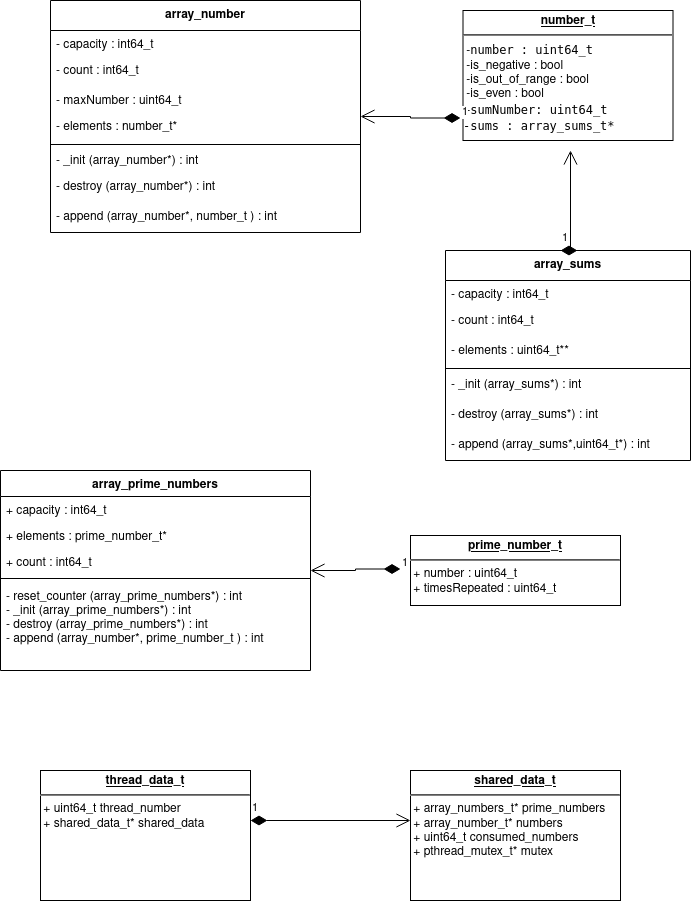

The diagram above was exported from draw.io. Its source (the exported page's mxGraphModel, read from the mxfile embedded in the PNG):
<mxGraphModel dx="1185" dy="661" grid="1" gridSize="10" guides="1" tooltips="1" connect="1" arrows="1" fold="1" page="1" pageScale="1" pageWidth="850" pageHeight="1100" math="0" shadow="0">
  <root>
    <mxCell id="0" />
    <mxCell id="1" parent="0" />
    <mxCell id="bCx5eqw16ddrTeGZKaj9-1" value="&lt;p style=&quot;margin:0px;margin-top:4px;text-align:center;text-decoration:underline;&quot;&gt;&lt;b&gt;number_t&lt;br&gt;&lt;/b&gt;&lt;/p&gt;&lt;hr&gt;&lt;div&gt;&amp;nbsp;-&lt;code&gt;number : &lt;/code&gt;&lt;code&gt;uint64_t&lt;/code&gt;&lt;/div&gt;&lt;div&gt;&amp;nbsp;-is_negative : bool&lt;/div&gt;&lt;div&gt;&amp;nbsp;-is_out_of_range : bool&lt;/div&gt;&lt;div&gt;&amp;nbsp;-is_even : bool&lt;br&gt;&lt;/div&gt;&lt;div&gt;&amp;nbsp;-&lt;code&gt;sumNumber: uint64_t&lt;/code&gt;&lt;/div&gt;&lt;div&gt;&lt;code&gt;-sums : array_sums_t*&lt;br&gt;&lt;/code&gt;&lt;/div&gt;&lt;div&gt;&amp;nbsp;&lt;/div&gt;" style="verticalAlign=top;align=left;overflow=fill;fontSize=12;fontFamily=Helvetica;html=1;" parent="1" vertex="1">
      <mxGeometry x="502.5" y="40" width="210" height="130" as="geometry" />
    </mxCell>
    <mxCell id="bCx5eqw16ddrTeGZKaj9-12" value="array_number" style="swimlane;fontStyle=1;align=center;verticalAlign=top;childLayout=stackLayout;horizontal=1;startSize=30;horizontalStack=0;resizeParent=1;resizeParentMax=0;resizeLast=0;collapsible=1;marginBottom=0;" parent="1" vertex="1">
      <mxGeometry x="90" y="30" width="310" height="232" as="geometry">
        <mxRectangle x="120" y="190" width="100" height="30" as="alternateBounds" />
      </mxGeometry>
    </mxCell>
    <mxCell id="bCx5eqw16ddrTeGZKaj9-13" value="- capacity : int64_t " style="text;strokeColor=none;fillColor=none;align=left;verticalAlign=top;spacingLeft=4;spacingRight=4;overflow=hidden;rotatable=0;points=[[0,0.5],[1,0.5]];portConstraint=eastwest;" parent="bCx5eqw16ddrTeGZKaj9-12" vertex="1">
      <mxGeometry y="30" width="310" height="26" as="geometry" />
    </mxCell>
    <mxCell id="bCx5eqw16ddrTeGZKaj9-31" value="- count : int64_t" style="text;strokeColor=none;fillColor=none;spacingLeft=4;spacingRight=4;overflow=hidden;rotatable=0;points=[[0,0.5],[1,0.5]];portConstraint=eastwest;fontSize=12;" parent="bCx5eqw16ddrTeGZKaj9-12" vertex="1">
      <mxGeometry y="56" width="310" height="30" as="geometry" />
    </mxCell>
    <mxCell id="5dMch3ROdUmLTBm65nbk-15" value="- maxNumber : uint64_t " style="text;strokeColor=none;fillColor=none;align=left;verticalAlign=top;spacingLeft=4;spacingRight=4;overflow=hidden;rotatable=0;points=[[0,0.5],[1,0.5]];portConstraint=eastwest;" parent="bCx5eqw16ddrTeGZKaj9-12" vertex="1">
      <mxGeometry y="86" width="310" height="26" as="geometry" />
    </mxCell>
    <mxCell id="bCx5eqw16ddrTeGZKaj9-32" value="- elements : number_t*" style="text;strokeColor=none;fillColor=none;spacingLeft=4;spacingRight=4;overflow=hidden;rotatable=0;points=[[0,0.5],[1,0.5]];portConstraint=eastwest;fontSize=12;" parent="bCx5eqw16ddrTeGZKaj9-12" vertex="1">
      <mxGeometry y="112" width="310" height="30" as="geometry" />
    </mxCell>
    <mxCell id="bCx5eqw16ddrTeGZKaj9-14" value="" style="line;strokeWidth=1;fillColor=none;align=left;verticalAlign=middle;spacingTop=-1;spacingLeft=3;spacingRight=3;rotatable=0;labelPosition=right;points=[];portConstraint=eastwest;" parent="bCx5eqw16ddrTeGZKaj9-12" vertex="1">
      <mxGeometry y="142" width="310" height="4" as="geometry" />
    </mxCell>
    <mxCell id="bCx5eqw16ddrTeGZKaj9-15" value="- _init (array_number*) : int" style="text;strokeColor=none;fillColor=none;align=left;verticalAlign=top;spacingLeft=4;spacingRight=4;overflow=hidden;rotatable=0;points=[[0,0.5],[1,0.5]];portConstraint=eastwest;horizontal=1;" parent="bCx5eqw16ddrTeGZKaj9-12" vertex="1">
      <mxGeometry y="146" width="310" height="26" as="geometry" />
    </mxCell>
    <mxCell id="bCx5eqw16ddrTeGZKaj9-29" value="- destroy (array_number*) : int" style="text;strokeColor=none;fillColor=none;spacingLeft=4;spacingRight=4;overflow=hidden;rotatable=0;points=[[0,0.5],[1,0.5]];portConstraint=eastwest;fontSize=12;" parent="bCx5eqw16ddrTeGZKaj9-12" vertex="1">
      <mxGeometry y="172" width="310" height="30" as="geometry" />
    </mxCell>
    <mxCell id="bCx5eqw16ddrTeGZKaj9-30" value="- append (array_number*, number_t ) : int" style="text;strokeColor=none;fillColor=none;spacingLeft=4;spacingRight=4;overflow=hidden;rotatable=0;points=[[0,0.5],[1,0.5]];portConstraint=eastwest;fontSize=12;" parent="bCx5eqw16ddrTeGZKaj9-12" vertex="1">
      <mxGeometry y="202" width="310" height="30" as="geometry" />
    </mxCell>
    <mxCell id="bCx5eqw16ddrTeGZKaj9-34" value="array_sums" style="swimlane;fontStyle=1;align=center;verticalAlign=top;childLayout=stackLayout;horizontal=1;startSize=30;horizontalStack=0;resizeParent=1;resizeParentMax=0;resizeLast=0;collapsible=1;marginBottom=0;" parent="1" vertex="1">
      <mxGeometry x="485" y="280" width="245" height="210" as="geometry">
        <mxRectangle x="120" y="190" width="100" height="30" as="alternateBounds" />
      </mxGeometry>
    </mxCell>
    <mxCell id="bCx5eqw16ddrTeGZKaj9-35" value="- capacity : int64_t " style="text;strokeColor=none;fillColor=none;align=left;verticalAlign=top;spacingLeft=4;spacingRight=4;overflow=hidden;rotatable=0;points=[[0,0.5],[1,0.5]];portConstraint=eastwest;" parent="bCx5eqw16ddrTeGZKaj9-34" vertex="1">
      <mxGeometry y="30" width="245" height="26" as="geometry" />
    </mxCell>
    <mxCell id="bCx5eqw16ddrTeGZKaj9-36" value="- count : int64_t" style="text;strokeColor=none;fillColor=none;spacingLeft=4;spacingRight=4;overflow=hidden;rotatable=0;points=[[0,0.5],[1,0.5]];portConstraint=eastwest;fontSize=12;" parent="bCx5eqw16ddrTeGZKaj9-34" vertex="1">
      <mxGeometry y="56" width="245" height="30" as="geometry" />
    </mxCell>
    <mxCell id="bCx5eqw16ddrTeGZKaj9-37" value="- elements : uint64_t**" style="text;strokeColor=none;fillColor=none;spacingLeft=4;spacingRight=4;overflow=hidden;rotatable=0;points=[[0,0.5],[1,0.5]];portConstraint=eastwest;fontSize=12;" parent="bCx5eqw16ddrTeGZKaj9-34" vertex="1">
      <mxGeometry y="86" width="245" height="30" as="geometry" />
    </mxCell>
    <mxCell id="bCx5eqw16ddrTeGZKaj9-38" value="" style="line;strokeWidth=1;fillColor=none;align=left;verticalAlign=middle;spacingTop=-1;spacingLeft=3;spacingRight=3;rotatable=0;labelPosition=right;points=[];portConstraint=eastwest;" parent="bCx5eqw16ddrTeGZKaj9-34" vertex="1">
      <mxGeometry y="116" width="245" height="4" as="geometry" />
    </mxCell>
    <mxCell id="bCx5eqw16ddrTeGZKaj9-40" value="- _init (array_sums*) : int" style="text;strokeColor=none;fillColor=none;spacingLeft=4;spacingRight=4;overflow=hidden;rotatable=0;points=[[0,0.5],[1,0.5]];portConstraint=eastwest;fontSize=12;" parent="bCx5eqw16ddrTeGZKaj9-34" vertex="1">
      <mxGeometry y="120" width="245" height="30" as="geometry" />
    </mxCell>
    <mxCell id="bCx5eqw16ddrTeGZKaj9-41" value="- destroy (array_sums*) : int" style="text;strokeColor=none;fillColor=none;spacingLeft=4;spacingRight=4;overflow=hidden;rotatable=0;points=[[0,0.5],[1,0.5]];portConstraint=eastwest;fontSize=12;" parent="bCx5eqw16ddrTeGZKaj9-34" vertex="1">
      <mxGeometry y="150" width="245" height="30" as="geometry" />
    </mxCell>
    <mxCell id="bCx5eqw16ddrTeGZKaj9-42" value="- append (array_sums*,uint64_t*) : int" style="text;strokeColor=none;fillColor=none;spacingLeft=4;spacingRight=4;overflow=hidden;rotatable=0;points=[[0,0.5],[1,0.5]];portConstraint=eastwest;fontSize=12;" parent="bCx5eqw16ddrTeGZKaj9-34" vertex="1">
      <mxGeometry y="180" width="245" height="30" as="geometry" />
    </mxCell>
    <mxCell id="5dMch3ROdUmLTBm65nbk-3" value="1" style="endArrow=open;html=1;endSize=12;startArrow=diamondThin;startSize=14;startFill=1;edgeStyle=orthogonalEdgeStyle;align=left;verticalAlign=bottom;rounded=0;entryX=1;entryY=0.5;entryDx=0;entryDy=0;" parent="1" target="bCx5eqw16ddrTeGZKaj9-12" edge="1">
      <mxGeometry x="-1" y="3" relative="1" as="geometry">
        <mxPoint x="500" y="147.5" as="sourcePoint" />
        <mxPoint x="390" y="147.5" as="targetPoint" />
      </mxGeometry>
    </mxCell>
    <mxCell id="5dMch3ROdUmLTBm65nbk-7" value="1" style="endArrow=open;html=1;endSize=12;startArrow=diamondThin;startSize=14;startFill=1;edgeStyle=orthogonalEdgeStyle;align=left;verticalAlign=bottom;rounded=0;" parent="1" edge="1">
      <mxGeometry x="-1" y="3" relative="1" as="geometry">
        <mxPoint x="600" y="280" as="sourcePoint" />
        <mxPoint x="610" y="180" as="targetPoint" />
      </mxGeometry>
    </mxCell>
    <mxCell id="5dMch3ROdUmLTBm65nbk-8" value="array_prime_numbers" style="swimlane;fontStyle=1;align=center;verticalAlign=top;childLayout=stackLayout;horizontal=1;startSize=26;horizontalStack=0;resizeParent=1;resizeParentMax=0;resizeLast=0;collapsible=1;marginBottom=0;" parent="1" vertex="1">
      <mxGeometry x="40" y="500" width="310" height="200" as="geometry" />
    </mxCell>
    <mxCell id="5dMch3ROdUmLTBm65nbk-9" value="+ capacity : int64_t&#10;" style="text;strokeColor=none;fillColor=none;align=left;verticalAlign=top;spacingLeft=4;spacingRight=4;overflow=hidden;rotatable=0;points=[[0,0.5],[1,0.5]];portConstraint=eastwest;" parent="5dMch3ROdUmLTBm65nbk-8" vertex="1">
      <mxGeometry y="26" width="310" height="26" as="geometry" />
    </mxCell>
    <mxCell id="5dMch3ROdUmLTBm65nbk-16" value="+ elements : prime_number_t*" style="text;strokeColor=none;fillColor=none;align=left;verticalAlign=top;spacingLeft=4;spacingRight=4;overflow=hidden;rotatable=0;points=[[0,0.5],[1,0.5]];portConstraint=eastwest;" parent="5dMch3ROdUmLTBm65nbk-8" vertex="1">
      <mxGeometry y="52" width="310" height="26" as="geometry" />
    </mxCell>
    <mxCell id="5dMch3ROdUmLTBm65nbk-13" value="+ count : int64_t" style="text;strokeColor=none;fillColor=none;align=left;verticalAlign=top;spacingLeft=4;spacingRight=4;overflow=hidden;rotatable=0;points=[[0,0.5],[1,0.5]];portConstraint=eastwest;" parent="5dMch3ROdUmLTBm65nbk-8" vertex="1">
      <mxGeometry y="78" width="310" height="26" as="geometry" />
    </mxCell>
    <mxCell id="5dMch3ROdUmLTBm65nbk-10" value="" style="line;strokeWidth=1;fillColor=none;align=left;verticalAlign=middle;spacingTop=-1;spacingLeft=3;spacingRight=3;rotatable=0;labelPosition=right;points=[];portConstraint=eastwest;" parent="5dMch3ROdUmLTBm65nbk-8" vertex="1">
      <mxGeometry y="104" width="310" height="8" as="geometry" />
    </mxCell>
    <mxCell id="5dMch3ROdUmLTBm65nbk-11" value="- reset_counter (array_prime_numbers*) : int&#10;- _init (array_prime_numbers*) : int&#10;- destroy (array_prime_numbers*) : int&#10;- append (array_number*, prime_number_t ) : int&#10;&#10;" style="text;strokeColor=none;fillColor=none;align=left;verticalAlign=top;spacingLeft=4;spacingRight=4;overflow=hidden;rotatable=0;points=[[0,0.5],[1,0.5]];portConstraint=eastwest;" parent="5dMch3ROdUmLTBm65nbk-8" vertex="1">
      <mxGeometry y="112" width="310" height="88" as="geometry" />
    </mxCell>
    <mxCell id="5dMch3ROdUmLTBm65nbk-17" value="1" style="endArrow=open;html=1;endSize=12;startArrow=diamondThin;startSize=14;startFill=1;edgeStyle=orthogonalEdgeStyle;align=left;verticalAlign=bottom;rounded=0;entryX=1;entryY=0.5;entryDx=0;entryDy=0;" parent="1" target="5dMch3ROdUmLTBm65nbk-8" edge="1">
      <mxGeometry x="-1" y="3" relative="1" as="geometry">
        <mxPoint x="440" y="598.5" as="sourcePoint" />
        <mxPoint x="600" y="598.5" as="targetPoint" />
      </mxGeometry>
    </mxCell>
    <mxCell id="5dMch3ROdUmLTBm65nbk-18" value="&lt;p style=&quot;margin:0px;margin-top:4px;text-align:center;text-decoration:underline;&quot;&gt;&lt;b&gt;prime_number_t&lt;br&gt;&lt;/b&gt;&lt;/p&gt;&lt;hr&gt;&lt;div&gt;&amp;nbsp;+ number : uint64_t&lt;/div&gt;&lt;div&gt;&amp;nbsp;+ timesRepeated : uint64_t&lt;br&gt;&lt;/div&gt;&lt;div&gt;&amp;nbsp;&lt;/div&gt;" style="verticalAlign=top;align=left;overflow=fill;fontSize=12;fontFamily=Helvetica;html=1;" parent="1" vertex="1">
      <mxGeometry x="450" y="565" width="210" height="70" as="geometry" />
    </mxCell>
    <mxCell id="HLZjsIaSa3hzk-uiS4xL-1" value="&lt;p style=&quot;margin:0px;margin-top:4px;text-align:center;text-decoration:underline;&quot;&gt;&lt;b&gt;shared_data_t&lt;br&gt;&lt;/b&gt;&lt;/p&gt;&lt;hr&gt;&amp;nbsp;+ array_numbers_t* prime_numbers&lt;br&gt;&lt;div&gt;&amp;nbsp;+ array_number_t* numbers&lt;/div&gt;&lt;div&gt;&amp;nbsp;+ uint64_t consumed_numbers&lt;/div&gt;&lt;div&gt;&amp;nbsp;+ pthread_mutex_t* mutex &lt;br&gt;&lt;/div&gt;" style="verticalAlign=top;align=left;overflow=fill;fontSize=12;fontFamily=Helvetica;html=1;" vertex="1" parent="1">
      <mxGeometry x="450" y="800" width="210" height="130" as="geometry" />
    </mxCell>
    <mxCell id="HLZjsIaSa3hzk-uiS4xL-2" value="&lt;p style=&quot;margin:0px;margin-top:4px;text-align:center;text-decoration:underline;&quot;&gt;&lt;b&gt;thread_data_t&lt;br&gt;&lt;/b&gt;&lt;/p&gt;&lt;hr&gt;&lt;div&gt;&amp;nbsp;+ uint64_t thread_number&lt;/div&gt;&lt;div&gt;&amp;nbsp;+ shared_data_t* shared_data&lt;br&gt;&lt;/div&gt;" style="verticalAlign=top;align=left;overflow=fill;fontSize=12;fontFamily=Helvetica;html=1;" vertex="1" parent="1">
      <mxGeometry x="80" y="800" width="210" height="130" as="geometry" />
    </mxCell>
    <mxCell id="HLZjsIaSa3hzk-uiS4xL-4" value="1" style="endArrow=open;html=1;endSize=12;startArrow=diamondThin;startSize=14;startFill=1;edgeStyle=orthogonalEdgeStyle;align=left;verticalAlign=bottom;rounded=0;" edge="1" parent="1">
      <mxGeometry x="-1" y="3" relative="1" as="geometry">
        <mxPoint x="290" y="850" as="sourcePoint" />
        <mxPoint x="450" y="850" as="targetPoint" />
      </mxGeometry>
    </mxCell>
  </root>
</mxGraphModel>